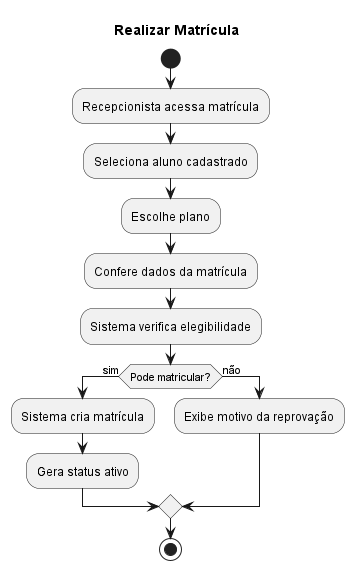

The diagram above was rendered by PlantUML. Its source (embedded in the PNG):
@startuml
title Realizar Matrícula

start
:Recepcionista acessa matrícula;
:Seleciona aluno cadastrado;
:Escolhe plano;
:Confere dados da matrícula;
:Sistema verifica elegibilidade;

if (Pode matricular?) then (sim)
  :Sistema cria matrícula;
  :Gera status ativo;
else (não)
  :Exibe motivo da reprovação;
endif

stop
@enduml